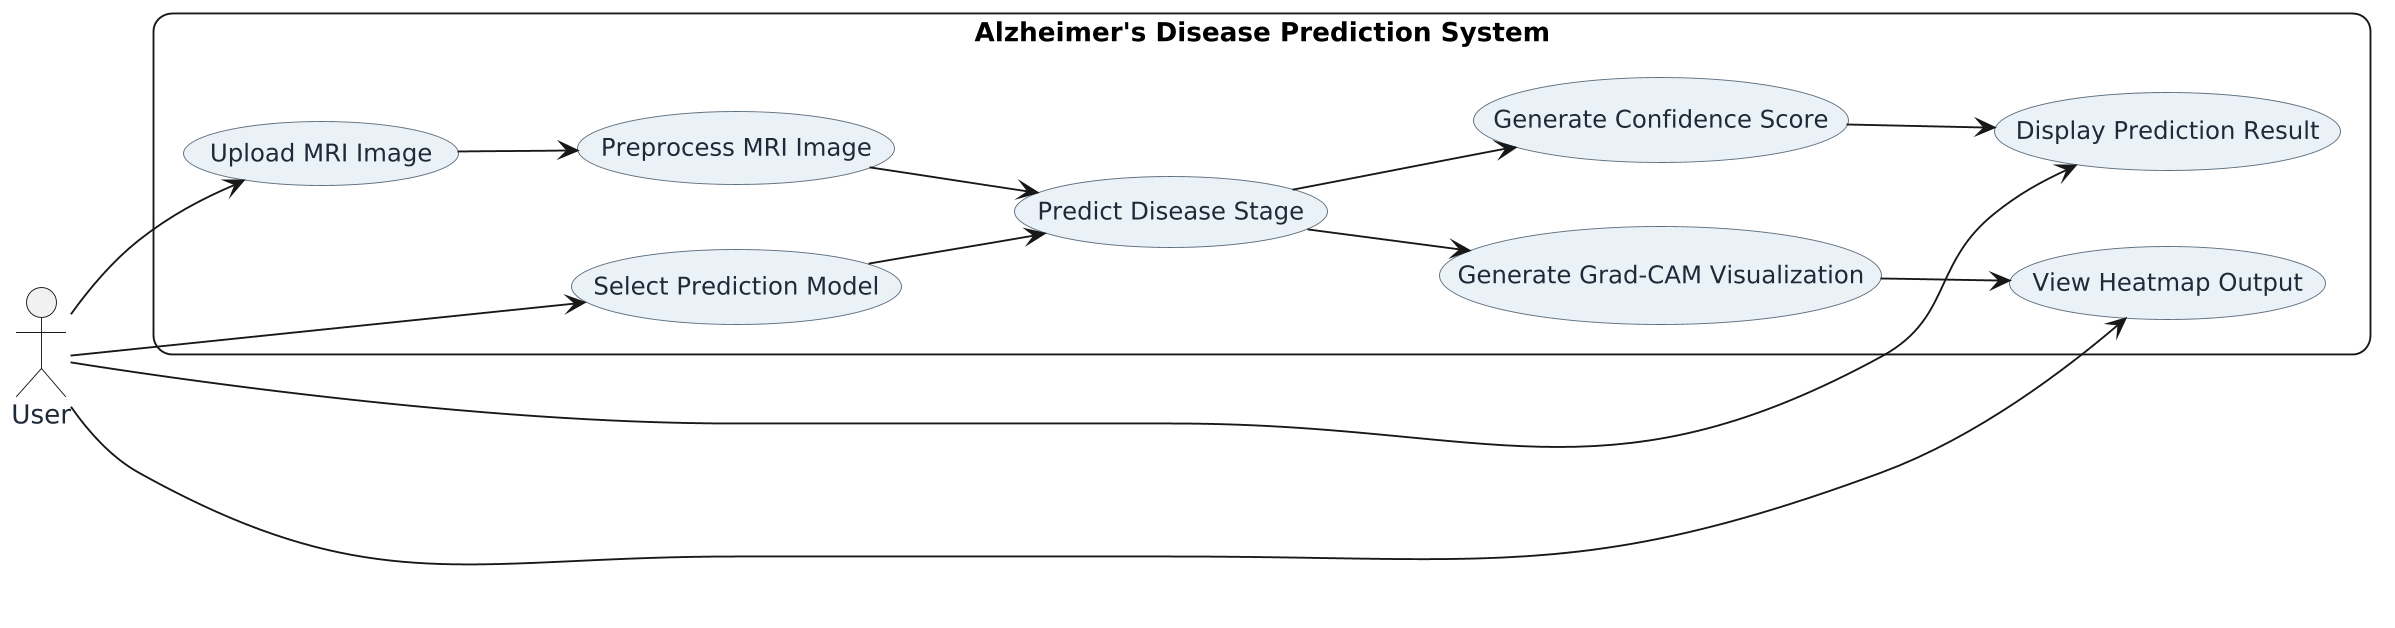

The diagram above was rendered by PlantUML. Its source (embedded in the PNG):
@startuml
left to right direction

skinparam backgroundColor white
skinparam shadowing false
skinparam dpi 180
skinparam roundcorner 20

skinparam actor {
    FontColor #1F2937
    FontSize 14
}

skinparam usecase {
    BackgroundColor #EAF2F8
    BorderColor #5D6D7E
    FontColor #1F2937
    FontSize 13
}

actor User

rectangle "Alzheimer's Disease Prediction System" {

    usecase "Upload MRI Image" as UC1
    usecase "Preprocess MRI Image" as UC2
    usecase "Select Prediction Model" as UC3
    usecase "Predict Disease Stage" as UC4
    usecase "Generate Confidence Score" as UC5
    usecase "Generate Grad-CAM Visualization" as UC6
    usecase "Display Prediction Result" as UC7
    usecase "View Heatmap Output" as UC8

}

User --> UC1
User --> UC3
User --> UC7
User --> UC8

UC1 --> UC2
UC2 --> UC4
UC3 --> UC4
UC4 --> UC5
UC4 --> UC6
UC5 --> UC7
UC6 --> UC8
@enduml